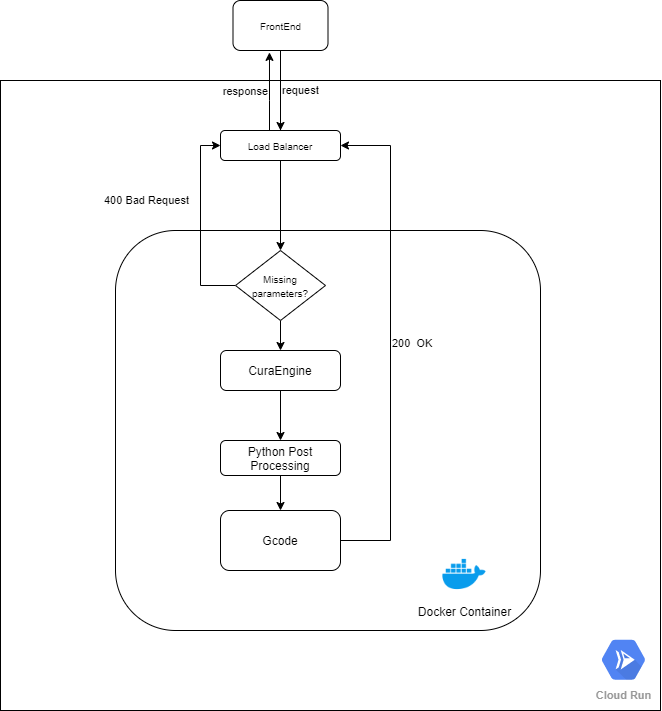

The diagram above was exported from draw.io. Its source (the exported page's mxGraphModel, read from the mxfile embedded in the PNG):
<mxGraphModel dx="854" dy="1123" grid="1" gridSize="10" guides="1" tooltips="1" connect="1" arrows="1" fold="1" page="1" pageScale="1" pageWidth="827" pageHeight="1169" math="0" shadow="0">
  <root>
    <mxCell id="WIyWlLk6GJQsqaUBKTNV-0" />
    <mxCell id="WIyWlLk6GJQsqaUBKTNV-1" parent="WIyWlLk6GJQsqaUBKTNV-0" />
    <mxCell id="tBhPthEWGPZmOFaSoPfp-0" value="" style="rounded=0;whiteSpace=wrap;html=1;" vertex="1" parent="WIyWlLk6GJQsqaUBKTNV-1">
      <mxGeometry x="30" y="150" width="660" height="630" as="geometry" />
    </mxCell>
    <mxCell id="tBhPthEWGPZmOFaSoPfp-10" value="request" style="edgeStyle=orthogonalEdgeStyle;rounded=0;orthogonalLoop=1;jettySize=auto;html=1;labelPosition=right;verticalLabelPosition=middle;align=left;verticalAlign=middle;" edge="1" parent="WIyWlLk6GJQsqaUBKTNV-1" source="WIyWlLk6GJQsqaUBKTNV-3">
      <mxGeometry relative="1" as="geometry">
        <mxPoint x="310" y="200" as="targetPoint" />
        <Array as="points">
          <mxPoint x="310" y="200" />
        </Array>
      </mxGeometry>
    </mxCell>
    <mxCell id="WIyWlLk6GJQsqaUBKTNV-3" value="&lt;font style=&quot;font-size: 10px&quot;&gt;FrontEnd&lt;/font&gt;" style="rounded=1;whiteSpace=wrap;html=1;fontSize=12;glass=0;strokeWidth=1;shadow=0;" parent="WIyWlLk6GJQsqaUBKTNV-1" vertex="1">
      <mxGeometry x="262.5" y="70" width="95" height="50" as="geometry" />
    </mxCell>
    <mxCell id="WIyWlLk6GJQsqaUBKTNV-4" value="Yes" style="rounded=0;html=1;jettySize=auto;orthogonalLoop=1;fontSize=11;endArrow=block;endFill=0;endSize=8;strokeWidth=1;shadow=0;labelBackgroundColor=none;edgeStyle=orthogonalEdgeStyle;" parent="WIyWlLk6GJQsqaUBKTNV-1" target="WIyWlLk6GJQsqaUBKTNV-10" edge="1">
      <mxGeometry y="20" relative="1" as="geometry">
        <mxPoint as="offset" />
        <mxPoint x="219.9999999999999" y="250" as="sourcePoint" />
      </mxGeometry>
    </mxCell>
    <mxCell id="WIyWlLk6GJQsqaUBKTNV-5" value="No" style="edgeStyle=orthogonalEdgeStyle;rounded=0;html=1;jettySize=auto;orthogonalLoop=1;fontSize=11;endArrow=block;endFill=0;endSize=8;strokeWidth=1;shadow=0;labelBackgroundColor=none;" parent="WIyWlLk6GJQsqaUBKTNV-1" target="WIyWlLk6GJQsqaUBKTNV-7" edge="1">
      <mxGeometry y="10" relative="1" as="geometry">
        <mxPoint as="offset" />
        <mxPoint x="269.9999999999999" y="210" as="sourcePoint" />
      </mxGeometry>
    </mxCell>
    <mxCell id="WIyWlLk6GJQsqaUBKTNV-8" value="No" style="rounded=0;html=1;jettySize=auto;orthogonalLoop=1;fontSize=11;endArrow=block;endFill=0;endSize=8;strokeWidth=1;shadow=0;labelBackgroundColor=none;edgeStyle=orthogonalEdgeStyle;" parent="WIyWlLk6GJQsqaUBKTNV-1" target="WIyWlLk6GJQsqaUBKTNV-11" edge="1">
      <mxGeometry x="0.3333" y="20" relative="1" as="geometry">
        <mxPoint as="offset" />
        <mxPoint x="219.9999999999999" y="370" as="sourcePoint" />
      </mxGeometry>
    </mxCell>
    <mxCell id="WIyWlLk6GJQsqaUBKTNV-9" value="Yes" style="edgeStyle=orthogonalEdgeStyle;rounded=0;html=1;jettySize=auto;orthogonalLoop=1;fontSize=11;endArrow=block;endFill=0;endSize=8;strokeWidth=1;shadow=0;labelBackgroundColor=none;" parent="WIyWlLk6GJQsqaUBKTNV-1" target="WIyWlLk6GJQsqaUBKTNV-12" edge="1">
      <mxGeometry y="10" relative="1" as="geometry">
        <mxPoint as="offset" />
        <mxPoint x="269.9999999999999" y="330" as="sourcePoint" />
      </mxGeometry>
    </mxCell>
    <mxCell id="tBhPthEWGPZmOFaSoPfp-2" value="Cloud Run" style="html=1;fillColor=#5184F3;strokeColor=none;verticalAlign=top;labelPosition=center;verticalLabelPosition=bottom;align=center;spacingTop=-6;fontSize=11;fontStyle=1;fontColor=#999999;shape=mxgraph.gcp2.hexIcon;prIcon=cloud_run" vertex="1" parent="WIyWlLk6GJQsqaUBKTNV-1">
      <mxGeometry x="620" y="700" width="66" height="58.5" as="geometry" />
    </mxCell>
    <mxCell id="tBhPthEWGPZmOFaSoPfp-4" value="" style="rounded=1;whiteSpace=wrap;html=1;" vertex="1" parent="WIyWlLk6GJQsqaUBKTNV-1">
      <mxGeometry x="145" y="300" width="425" height="400" as="geometry" />
    </mxCell>
    <mxCell id="tBhPthEWGPZmOFaSoPfp-7" style="edgeStyle=orthogonalEdgeStyle;rounded=0;orthogonalLoop=1;jettySize=auto;html=1;entryX=0.5;entryY=0;entryDx=0;entryDy=0;" edge="1" parent="WIyWlLk6GJQsqaUBKTNV-1" source="tBhPthEWGPZmOFaSoPfp-5" target="tBhPthEWGPZmOFaSoPfp-6">
      <mxGeometry relative="1" as="geometry" />
    </mxCell>
    <mxCell id="tBhPthEWGPZmOFaSoPfp-11" value="response" style="edgeStyle=orthogonalEdgeStyle;rounded=0;orthogonalLoop=1;jettySize=auto;html=1;entryX=0.384;entryY=1.038;entryDx=0;entryDy=0;entryPerimeter=0;labelPosition=left;verticalLabelPosition=middle;align=right;verticalAlign=middle;" edge="1" parent="WIyWlLk6GJQsqaUBKTNV-1" source="tBhPthEWGPZmOFaSoPfp-5" target="WIyWlLk6GJQsqaUBKTNV-3">
      <mxGeometry relative="1" as="geometry">
        <Array as="points">
          <mxPoint x="299" y="170" />
          <mxPoint x="299" y="170" />
        </Array>
      </mxGeometry>
    </mxCell>
    <mxCell id="tBhPthEWGPZmOFaSoPfp-5" value="&lt;font style=&quot;font-size: 10px&quot;&gt;Load Balancer&lt;/font&gt;" style="rounded=1;whiteSpace=wrap;html=1;" vertex="1" parent="WIyWlLk6GJQsqaUBKTNV-1">
      <mxGeometry x="250" y="200" width="120" height="30" as="geometry" />
    </mxCell>
    <mxCell id="tBhPthEWGPZmOFaSoPfp-9" value="400 Bad Request" style="edgeStyle=orthogonalEdgeStyle;rounded=0;orthogonalLoop=1;jettySize=auto;html=1;entryX=0;entryY=0.5;entryDx=0;entryDy=0;labelPosition=left;verticalLabelPosition=middle;align=right;verticalAlign=middle;" edge="1" parent="WIyWlLk6GJQsqaUBKTNV-1" source="tBhPthEWGPZmOFaSoPfp-6" target="tBhPthEWGPZmOFaSoPfp-5">
      <mxGeometry x="0.2312" y="10" relative="1" as="geometry">
        <Array as="points">
          <mxPoint x="230" y="355" />
          <mxPoint x="230" y="215" />
        </Array>
        <mxPoint as="offset" />
      </mxGeometry>
    </mxCell>
    <mxCell id="tBhPthEWGPZmOFaSoPfp-13" style="edgeStyle=orthogonalEdgeStyle;rounded=0;orthogonalLoop=1;jettySize=auto;html=1;entryX=0.5;entryY=0;entryDx=0;entryDy=0;" edge="1" parent="WIyWlLk6GJQsqaUBKTNV-1" source="tBhPthEWGPZmOFaSoPfp-6" target="tBhPthEWGPZmOFaSoPfp-12">
      <mxGeometry relative="1" as="geometry" />
    </mxCell>
    <mxCell id="tBhPthEWGPZmOFaSoPfp-6" value="&lt;font style=&quot;font-size: 10px&quot;&gt;Missing parameters?&lt;/font&gt;" style="rhombus;whiteSpace=wrap;html=1;" vertex="1" parent="WIyWlLk6GJQsqaUBKTNV-1">
      <mxGeometry x="265" y="320" width="90" height="70" as="geometry" />
    </mxCell>
    <mxCell id="tBhPthEWGPZmOFaSoPfp-17" style="edgeStyle=orthogonalEdgeStyle;rounded=0;orthogonalLoop=1;jettySize=auto;html=1;" edge="1" parent="WIyWlLk6GJQsqaUBKTNV-1" source="tBhPthEWGPZmOFaSoPfp-12" target="tBhPthEWGPZmOFaSoPfp-14">
      <mxGeometry relative="1" as="geometry" />
    </mxCell>
    <mxCell id="tBhPthEWGPZmOFaSoPfp-12" value="CuraEngine" style="rounded=1;whiteSpace=wrap;html=1;" vertex="1" parent="WIyWlLk6GJQsqaUBKTNV-1">
      <mxGeometry x="250" y="420" width="120" height="40" as="geometry" />
    </mxCell>
    <mxCell id="tBhPthEWGPZmOFaSoPfp-18" style="edgeStyle=orthogonalEdgeStyle;rounded=0;orthogonalLoop=1;jettySize=auto;html=1;" edge="1" parent="WIyWlLk6GJQsqaUBKTNV-1" source="tBhPthEWGPZmOFaSoPfp-14" target="tBhPthEWGPZmOFaSoPfp-16">
      <mxGeometry relative="1" as="geometry" />
    </mxCell>
    <mxCell id="tBhPthEWGPZmOFaSoPfp-14" value="Python Post Processing" style="rounded=1;whiteSpace=wrap;html=1;" vertex="1" parent="WIyWlLk6GJQsqaUBKTNV-1">
      <mxGeometry x="250" y="510" width="120" height="35" as="geometry" />
    </mxCell>
    <mxCell id="tBhPthEWGPZmOFaSoPfp-19" value="200&amp;nbsp; OK" style="edgeStyle=orthogonalEdgeStyle;rounded=0;orthogonalLoop=1;jettySize=auto;html=1;entryX=1;entryY=0.5;entryDx=0;entryDy=0;labelPosition=right;verticalLabelPosition=middle;align=left;verticalAlign=middle;" edge="1" parent="WIyWlLk6GJQsqaUBKTNV-1" source="tBhPthEWGPZmOFaSoPfp-16" target="tBhPthEWGPZmOFaSoPfp-5">
      <mxGeometry relative="1" as="geometry">
        <Array as="points">
          <mxPoint x="420" y="610" />
          <mxPoint x="420" y="215" />
        </Array>
      </mxGeometry>
    </mxCell>
    <mxCell id="tBhPthEWGPZmOFaSoPfp-16" value="Gcode" style="rounded=1;whiteSpace=wrap;html=1;" vertex="1" parent="WIyWlLk6GJQsqaUBKTNV-1">
      <mxGeometry x="250" y="580" width="120" height="60" as="geometry" />
    </mxCell>
    <mxCell id="tBhPthEWGPZmOFaSoPfp-20" value="Docker Container" style="shape=image;html=1;verticalAlign=top;verticalLabelPosition=bottom;labelBackgroundColor=#ffffff;imageAspect=0;aspect=fixed;image=https://cdn4.iconfinder.com/data/icons/logos-and-brands/512/97_Docker_logo_logos-128.png" vertex="1" parent="WIyWlLk6GJQsqaUBKTNV-1">
      <mxGeometry x="470" y="620" width="48" height="48" as="geometry" />
    </mxCell>
  </root>
</mxGraphModel>